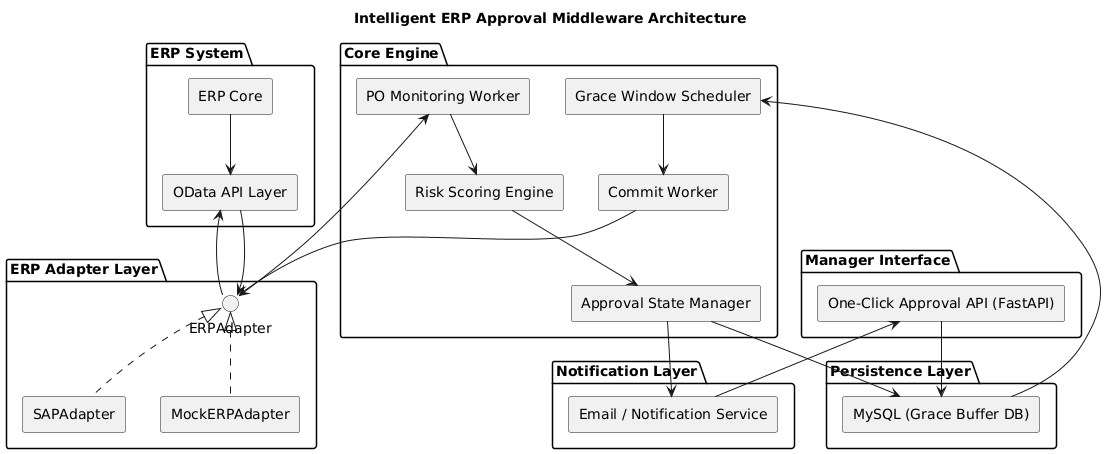

The diagram above was rendered by PlantUML. Its source (embedded in the PNG):
@startuml
title Intelligent ERP Approval Middleware Architecture

skinparam componentStyle rectangle
skinparam shadowing false

package "ERP System" {
    [ERP Core]
    [OData API Layer]
}

package "ERP Adapter Layer" {
    interface ERPAdapter
    [SAPAdapter]
    [MockERPAdapter]

    ERPAdapter <|.. SAPAdapter
    ERPAdapter <|.. MockERPAdapter
}

package "Core Engine" {
    [PO Monitoring Worker]
    [Risk Scoring Engine]
    [Approval State Manager]
    [Grace Window Scheduler]
    [Commit Worker]
}

package "Persistence Layer" {
    [MySQL (Grace Buffer DB)]
}

package "Notification Layer" {
    [Email / Notification Service]
}

package "Manager Interface" {
    [One-Click Approval API (FastAPI)]
}

[ERP Core] --> [OData API Layer]

[OData API Layer] --> ERPAdapter
ERPAdapter --> [PO Monitoring Worker]

[PO Monitoring Worker] --> [Risk Scoring Engine]
[Risk Scoring Engine] --> [Approval State Manager]

[Approval State Manager] --> [MySQL (Grace Buffer DB)]
[MySQL (Grace Buffer DB)] --> [Grace Window Scheduler]

[Grace Window Scheduler] --> [Commit Worker]
[Commit Worker] --> ERPAdapter
ERPAdapter --> [OData API Layer]

[Approval State Manager] --> [Email / Notification Service]
[Email / Notification Service] --> [One-Click Approval API (FastAPI)]

[One-Click Approval API (FastAPI)] --> [MySQL (Grace Buffer DB)]
@enduml